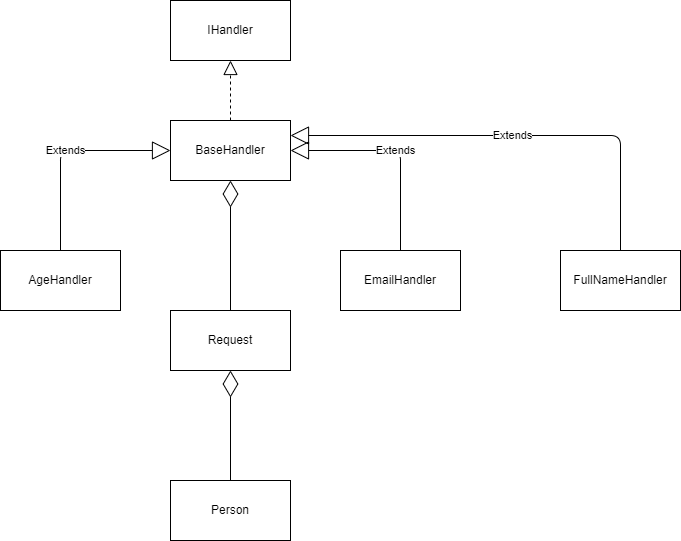

The diagram above was exported from draw.io. Its source (the exported page's mxGraphModel, read from the mxfile embedded in the PNG):
<mxGraphModel dx="518" dy="349" grid="1" gridSize="10" guides="1" tooltips="1" connect="1" arrows="1" fold="1" page="1" pageScale="1" pageWidth="850" pageHeight="1100" math="0" shadow="0">
  <root>
    <mxCell id="0" />
    <mxCell id="1" parent="0" />
    <mxCell id="2" value="IHandler" style="rounded=0;whiteSpace=wrap;html=1;" parent="1" vertex="1">
      <mxGeometry x="220" y="10" width="120" height="60" as="geometry" />
    </mxCell>
    <mxCell id="3" value="BaseHandler" style="rounded=0;whiteSpace=wrap;html=1;" parent="1" vertex="1">
      <mxGeometry x="220" y="130" width="120" height="60" as="geometry" />
    </mxCell>
    <mxCell id="7" value="AgeHandler" style="rounded=0;whiteSpace=wrap;html=1;" parent="1" vertex="1">
      <mxGeometry x="50" y="260" width="120" height="60" as="geometry" />
    </mxCell>
    <mxCell id="9" value="EmailHandler" style="rounded=0;whiteSpace=wrap;html=1;" parent="1" vertex="1">
      <mxGeometry x="390" y="260" width="120" height="60" as="geometry" />
    </mxCell>
    <mxCell id="11" value="Request" style="rounded=0;whiteSpace=wrap;html=1;" parent="1" vertex="1">
      <mxGeometry x="220" y="320" width="120" height="60" as="geometry" />
    </mxCell>
    <mxCell id="19" value="FullNameHandler" style="rounded=0;whiteSpace=wrap;html=1;" parent="1" vertex="1">
      <mxGeometry x="610" y="260" width="120" height="60" as="geometry" />
    </mxCell>
    <mxCell id="21" value="" style="endArrow=diamondThin;endFill=0;endSize=24;html=1;exitX=0.5;exitY=0;exitDx=0;exitDy=0;entryX=0.5;entryY=1;entryDx=0;entryDy=0;" parent="1" source="11" target="3" edge="1">
      <mxGeometry width="160" relative="1" as="geometry">
        <mxPoint x="270" y="180" as="sourcePoint" />
        <mxPoint x="430" y="180" as="targetPoint" />
      </mxGeometry>
    </mxCell>
    <mxCell id="22" value="Extends" style="endArrow=block;endSize=16;endFill=0;html=1;entryX=0;entryY=0.5;entryDx=0;entryDy=0;exitX=0.5;exitY=0;exitDx=0;exitDy=0;" parent="1" source="7" target="3" edge="1">
      <mxGeometry width="160" relative="1" as="geometry">
        <mxPoint x="60" y="210" as="sourcePoint" />
        <mxPoint x="220" y="210" as="targetPoint" />
        <Array as="points">
          <mxPoint x="110" y="160" />
        </Array>
      </mxGeometry>
    </mxCell>
    <mxCell id="23" value="Extends" style="endArrow=block;endSize=16;endFill=0;html=1;entryX=1;entryY=0.25;entryDx=0;entryDy=0;exitX=0.5;exitY=0;exitDx=0;exitDy=0;" parent="1" source="19" target="3" edge="1">
      <mxGeometry width="160" relative="1" as="geometry">
        <mxPoint x="390" y="110" as="sourcePoint" />
        <mxPoint x="550" y="110" as="targetPoint" />
        <Array as="points">
          <mxPoint x="670" y="145" />
        </Array>
      </mxGeometry>
    </mxCell>
    <mxCell id="24" value="Extends" style="endArrow=block;endSize=16;endFill=0;html=1;exitX=0.5;exitY=0;exitDx=0;exitDy=0;entryX=1;entryY=0.5;entryDx=0;entryDy=0;" parent="1" source="9" target="3" edge="1">
      <mxGeometry width="160" relative="1" as="geometry">
        <mxPoint x="310" y="220" as="sourcePoint" />
        <mxPoint x="470" y="220" as="targetPoint" />
        <Array as="points">
          <mxPoint x="450" y="160" />
        </Array>
      </mxGeometry>
    </mxCell>
    <mxCell id="25" value="" style="endArrow=block;dashed=1;endFill=0;endSize=12;html=1;entryX=0.5;entryY=1;entryDx=0;entryDy=0;exitX=0.5;exitY=0;exitDx=0;exitDy=0;" parent="1" source="3" target="2" edge="1">
      <mxGeometry width="160" relative="1" as="geometry">
        <mxPoint x="210" y="180" as="sourcePoint" />
        <mxPoint x="370" y="180" as="targetPoint" />
      </mxGeometry>
    </mxCell>
    <mxCell id="26" value="Person" style="rounded=0;whiteSpace=wrap;html=1;" parent="1" vertex="1">
      <mxGeometry x="220" y="490" width="120" height="60" as="geometry" />
    </mxCell>
    <mxCell id="27" value="" style="endArrow=diamondThin;endFill=0;endSize=24;html=1;exitX=0.5;exitY=0;exitDx=0;exitDy=0;entryX=0.5;entryY=1;entryDx=0;entryDy=0;" parent="1" source="26" target="11" edge="1">
      <mxGeometry width="160" relative="1" as="geometry">
        <mxPoint x="270" y="390" as="sourcePoint" />
        <mxPoint x="430" y="390" as="targetPoint" />
      </mxGeometry>
    </mxCell>
  </root>
</mxGraphModel>